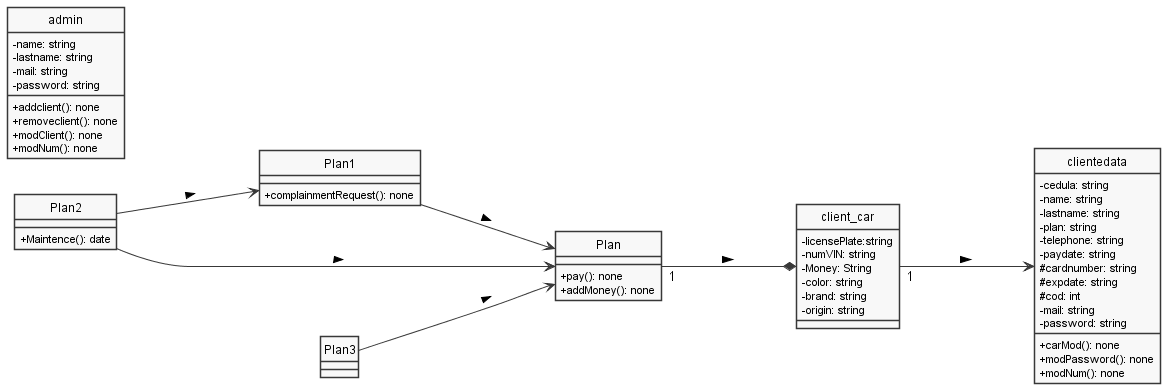

The diagram above was rendered by PlantUML. Its source (embedded in the PNG):
@startuml
left to right direction
skinparam monochrome true
skinparam handwritten false
hide class circle
skinparam shadowing false
skinparam classAttributeIconSize 0

class Plan1{
+complainmentRequest(): none
}

class Plan2{
+Maintence(): date
}

class Plan3{

}

class Plan{
+pay(): none
+addMoney(): none
}
class client_car{
-licensePlate:string
-numVIN: string
-Money: String
-color: string
-brand: string
-origin: string
}
class clientedata{
-cedula: string
-name: string
-lastname: string
-plan: string
-telephone: string
-paydate: string
#cardnumber: string
#expdate: string
#cod: int
-mail: string
-password: string
+carMod(): none
+modPassword(): none
+modNum(): none
}
class admin{
-name: string
-lastname: string
-mail: string
-password: string
+addclient(): none
+removeclient(): none
+modClient(): none
+modNum(): none
}

Plan1  ---> Plan: >
Plan2  ---> Plan: >
Plan "1"---* client_car: >
client_car "1"---> clientedata: >
Plan2 ---> Plan1:>
Plan3 ---> Plan:>

@enduml